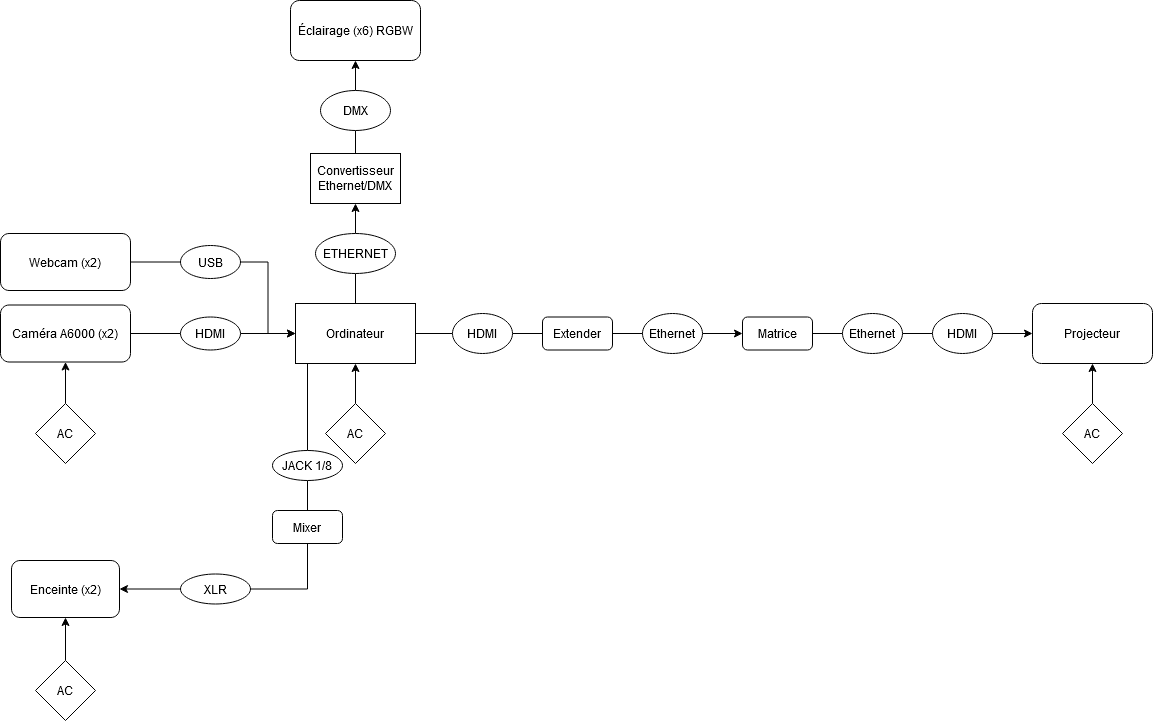

The diagram above was exported from draw.io. Its source (the exported page's mxGraphModel, read from the mxfile embedded in the PNG):
<mxGraphModel dx="595" dy="916" grid="1" gridSize="10" guides="1" tooltips="1" connect="1" arrows="1" fold="1" page="1" pageScale="1" pageWidth="850" pageHeight="1100" math="0" shadow="0">
  <root>
    <mxCell id="0" />
    <mxCell id="1" parent="0" />
    <mxCell id="_r5R7PnRtaTPgbV8OkKT-4" style="edgeStyle=orthogonalEdgeStyle;rounded=0;orthogonalLoop=1;jettySize=auto;html=1;entryX=0;entryY=0.5;entryDx=0;entryDy=0;endArrow=none;endFill=0;" parent="1" source="_r5R7PnRtaTPgbV8OkKT-1" target="_r5R7PnRtaTPgbV8OkKT-2" edge="1">
      <mxGeometry relative="1" as="geometry" />
    </mxCell>
    <mxCell id="_r5R7PnRtaTPgbV8OkKT-13" style="edgeStyle=orthogonalEdgeStyle;rounded=0;orthogonalLoop=1;jettySize=auto;html=1;exitX=0.5;exitY=0;exitDx=0;exitDy=0;entryX=0.5;entryY=1;entryDx=0;entryDy=0;endArrow=none;endFill=0;" parent="1" source="_r5R7PnRtaTPgbV8OkKT-1" target="_r5R7PnRtaTPgbV8OkKT-10" edge="1">
      <mxGeometry relative="1" as="geometry" />
    </mxCell>
    <mxCell id="_r5R7PnRtaTPgbV8OkKT-26" style="edgeStyle=orthogonalEdgeStyle;rounded=0;orthogonalLoop=1;jettySize=auto;html=1;entryX=0.5;entryY=0;entryDx=0;entryDy=0;endArrow=none;endFill=0;startArrow=classic;startFill=1;" parent="1" source="_r5R7PnRtaTPgbV8OkKT-1" target="_r5R7PnRtaTPgbV8OkKT-25" edge="1">
      <mxGeometry relative="1" as="geometry" />
    </mxCell>
    <mxCell id="_r5R7PnRtaTPgbV8OkKT-1" value="Ordinateur" style="rounded=0;whiteSpace=wrap;html=1;" parent="1" vertex="1">
      <mxGeometry x="353" y="403" width="120" height="60" as="geometry" />
    </mxCell>
    <mxCell id="orgFTyf4iXQRWssXnjHC-17" style="edgeStyle=orthogonalEdgeStyle;rounded=0;orthogonalLoop=1;jettySize=auto;html=1;entryX=0;entryY=0.5;entryDx=0;entryDy=0;startArrow=none;startFill=0;endArrow=none;endFill=0;" edge="1" parent="1" source="_r5R7PnRtaTPgbV8OkKT-2" target="orgFTyf4iXQRWssXnjHC-16">
      <mxGeometry relative="1" as="geometry" />
    </mxCell>
    <mxCell id="_r5R7PnRtaTPgbV8OkKT-2" value="HDMI" style="ellipse;whiteSpace=wrap;html=1;" parent="1" vertex="1">
      <mxGeometry x="510" y="413" width="60" height="40" as="geometry" />
    </mxCell>
    <mxCell id="_r5R7PnRtaTPgbV8OkKT-3" value="Projecteur" style="rounded=1;whiteSpace=wrap;html=1;" parent="1" vertex="1">
      <mxGeometry x="1090" y="403" width="120" height="60" as="geometry" />
    </mxCell>
    <mxCell id="_r5R7PnRtaTPgbV8OkKT-7" style="edgeStyle=orthogonalEdgeStyle;rounded=0;orthogonalLoop=1;jettySize=auto;html=1;entryX=0.5;entryY=1;entryDx=0;entryDy=0;endArrow=classic;endFill=1;" parent="1" source="_r5R7PnRtaTPgbV8OkKT-6" target="_r5R7PnRtaTPgbV8OkKT-1" edge="1">
      <mxGeometry relative="1" as="geometry" />
    </mxCell>
    <mxCell id="_r5R7PnRtaTPgbV8OkKT-6" value="AC" style="rhombus;whiteSpace=wrap;html=1;" parent="1" vertex="1">
      <mxGeometry x="383" y="503" width="60" height="60" as="geometry" />
    </mxCell>
    <mxCell id="_r5R7PnRtaTPgbV8OkKT-9" style="edgeStyle=orthogonalEdgeStyle;rounded=0;orthogonalLoop=1;jettySize=auto;html=1;entryX=0.5;entryY=1;entryDx=0;entryDy=0;endArrow=classic;endFill=1;" parent="1" source="_r5R7PnRtaTPgbV8OkKT-8" edge="1">
      <mxGeometry relative="1" as="geometry">
        <mxPoint x="1150" y="463" as="targetPoint" />
      </mxGeometry>
    </mxCell>
    <mxCell id="_r5R7PnRtaTPgbV8OkKT-8" value="AC" style="rhombus;whiteSpace=wrap;html=1;" parent="1" vertex="1">
      <mxGeometry x="1120" y="503" width="60" height="60" as="geometry" />
    </mxCell>
    <mxCell id="_r5R7PnRtaTPgbV8OkKT-14" style="edgeStyle=orthogonalEdgeStyle;rounded=0;orthogonalLoop=1;jettySize=auto;html=1;exitX=0.5;exitY=0;exitDx=0;exitDy=0;entryX=0.5;entryY=1;entryDx=0;entryDy=0;endArrow=classic;endFill=1;" parent="1" source="_r5R7PnRtaTPgbV8OkKT-10" target="_r5R7PnRtaTPgbV8OkKT-12" edge="1">
      <mxGeometry relative="1" as="geometry" />
    </mxCell>
    <mxCell id="_r5R7PnRtaTPgbV8OkKT-10" value="ETHERNET" style="ellipse;whiteSpace=wrap;html=1;" parent="1" vertex="1">
      <mxGeometry x="373" y="333" width="80" height="40" as="geometry" />
    </mxCell>
    <mxCell id="_r5R7PnRtaTPgbV8OkKT-11" value="Éclairage (x6) RGBW" style="rounded=1;whiteSpace=wrap;html=1;" parent="1" vertex="1">
      <mxGeometry x="348" y="100" width="130" height="60" as="geometry" />
    </mxCell>
    <mxCell id="_r5R7PnRtaTPgbV8OkKT-16" style="edgeStyle=orthogonalEdgeStyle;rounded=0;orthogonalLoop=1;jettySize=auto;html=1;exitX=0.5;exitY=0;exitDx=0;exitDy=0;entryX=0.5;entryY=1;entryDx=0;entryDy=0;endArrow=none;endFill=0;" parent="1" source="_r5R7PnRtaTPgbV8OkKT-12" target="_r5R7PnRtaTPgbV8OkKT-15" edge="1">
      <mxGeometry relative="1" as="geometry" />
    </mxCell>
    <mxCell id="_r5R7PnRtaTPgbV8OkKT-12" value="&lt;div&gt;Convertisseur&lt;/div&gt;&lt;div&gt;Ethernet/DMX&lt;br&gt;&lt;/div&gt;" style="rounded=0;whiteSpace=wrap;html=1;" parent="1" vertex="1">
      <mxGeometry x="368" y="253" width="90" height="50" as="geometry" />
    </mxCell>
    <mxCell id="_r5R7PnRtaTPgbV8OkKT-17" style="edgeStyle=orthogonalEdgeStyle;rounded=0;orthogonalLoop=1;jettySize=auto;html=1;exitX=0.5;exitY=0;exitDx=0;exitDy=0;entryX=0.5;entryY=1;entryDx=0;entryDy=0;endArrow=classic;endFill=1;" parent="1" source="_r5R7PnRtaTPgbV8OkKT-15" target="_r5R7PnRtaTPgbV8OkKT-11" edge="1">
      <mxGeometry relative="1" as="geometry" />
    </mxCell>
    <mxCell id="_r5R7PnRtaTPgbV8OkKT-15" value="DMX" style="ellipse;whiteSpace=wrap;html=1;" parent="1" vertex="1">
      <mxGeometry x="378" y="190" width="70" height="40" as="geometry" />
    </mxCell>
    <mxCell id="_r5R7PnRtaTPgbV8OkKT-18" value="Caméra A6000 (x2)" style="rounded=1;whiteSpace=wrap;html=1;" parent="1" vertex="1">
      <mxGeometry x="58" y="404.5" width="130" height="57" as="geometry" />
    </mxCell>
    <mxCell id="_r5R7PnRtaTPgbV8OkKT-22" style="edgeStyle=orthogonalEdgeStyle;rounded=0;orthogonalLoop=1;jettySize=auto;html=1;exitX=0.5;exitY=0;exitDx=0;exitDy=0;entryX=0.5;entryY=1;entryDx=0;entryDy=0;endArrow=classic;endFill=1;" parent="1" source="_r5R7PnRtaTPgbV8OkKT-20" target="_r5R7PnRtaTPgbV8OkKT-18" edge="1">
      <mxGeometry relative="1" as="geometry" />
    </mxCell>
    <mxCell id="_r5R7PnRtaTPgbV8OkKT-20" value="AC" style="rhombus;whiteSpace=wrap;html=1;" parent="1" vertex="1">
      <mxGeometry x="93" y="503" width="60" height="60" as="geometry" />
    </mxCell>
    <mxCell id="_r5R7PnRtaTPgbV8OkKT-27" style="edgeStyle=orthogonalEdgeStyle;rounded=0;orthogonalLoop=1;jettySize=auto;html=1;exitX=0.5;exitY=1;exitDx=0;exitDy=0;entryX=1;entryY=0.5;entryDx=0;entryDy=0;endArrow=none;endFill=0;" parent="1" source="_r5R7PnRtaTPgbV8OkKT-25" target="_r5R7PnRtaTPgbV8OkKT-18" edge="1">
      <mxGeometry relative="1" as="geometry" />
    </mxCell>
    <mxCell id="_r5R7PnRtaTPgbV8OkKT-25" value="HDMI" style="ellipse;whiteSpace=wrap;html=1;direction=south;" parent="1" vertex="1">
      <mxGeometry x="238" y="416.5" width="60" height="33" as="geometry" />
    </mxCell>
    <mxCell id="orgFTyf4iXQRWssXnjHC-2" style="edgeStyle=orthogonalEdgeStyle;rounded=0;orthogonalLoop=1;jettySize=auto;html=1;endArrow=none;endFill=0;" edge="1" parent="1" source="_r5R7PnRtaTPgbV8OkKT-28" target="orgFTyf4iXQRWssXnjHC-1">
      <mxGeometry relative="1" as="geometry" />
    </mxCell>
    <mxCell id="_r5R7PnRtaTPgbV8OkKT-28" value="Webcam (x2)" style="rounded=1;whiteSpace=wrap;html=1;" parent="1" vertex="1">
      <mxGeometry x="58" y="333" width="130" height="57" as="geometry" />
    </mxCell>
    <mxCell id="_r5R7PnRtaTPgbV8OkKT-33" style="edgeStyle=orthogonalEdgeStyle;rounded=0;orthogonalLoop=1;jettySize=auto;html=1;entryX=0;entryY=1;entryDx=0;entryDy=0;startArrow=none;startFill=0;endArrow=none;endFill=0;" parent="1" source="_r5R7PnRtaTPgbV8OkKT-34" target="_r5R7PnRtaTPgbV8OkKT-1" edge="1">
      <mxGeometry relative="1" as="geometry">
        <Array as="points">
          <mxPoint x="365" y="463" />
        </Array>
      </mxGeometry>
    </mxCell>
    <mxCell id="_r5R7PnRtaTPgbV8OkKT-32" value="Enceinte (x2)" style="rounded=1;whiteSpace=wrap;html=1;" parent="1" vertex="1">
      <mxGeometry x="69" y="660" width="108" height="57" as="geometry" />
    </mxCell>
    <mxCell id="_r5R7PnRtaTPgbV8OkKT-39" style="edgeStyle=orthogonalEdgeStyle;rounded=0;orthogonalLoop=1;jettySize=auto;html=1;exitX=0.5;exitY=0;exitDx=0;exitDy=0;entryX=0.5;entryY=1;entryDx=0;entryDy=0;startArrow=none;startFill=0;endArrow=classic;endFill=1;" parent="1" source="_r5R7PnRtaTPgbV8OkKT-38" target="_r5R7PnRtaTPgbV8OkKT-32" edge="1">
      <mxGeometry relative="1" as="geometry" />
    </mxCell>
    <mxCell id="_r5R7PnRtaTPgbV8OkKT-38" value="AC" style="rhombus;whiteSpace=wrap;html=1;" parent="1" vertex="1">
      <mxGeometry x="93" y="760" width="60" height="60" as="geometry" />
    </mxCell>
    <mxCell id="orgFTyf4iXQRWssXnjHC-3" style="edgeStyle=orthogonalEdgeStyle;rounded=0;orthogonalLoop=1;jettySize=auto;html=1;entryX=0;entryY=0.5;entryDx=0;entryDy=0;" edge="1" parent="1" source="orgFTyf4iXQRWssXnjHC-1" target="_r5R7PnRtaTPgbV8OkKT-1">
      <mxGeometry relative="1" as="geometry" />
    </mxCell>
    <mxCell id="orgFTyf4iXQRWssXnjHC-1" value="USB" style="ellipse;whiteSpace=wrap;html=1;direction=south;" vertex="1" parent="1">
      <mxGeometry x="238" y="345" width="60" height="33" as="geometry" />
    </mxCell>
    <mxCell id="orgFTyf4iXQRWssXnjHC-11" style="edgeStyle=orthogonalEdgeStyle;rounded=0;orthogonalLoop=1;jettySize=auto;html=1;entryX=1;entryY=0.5;entryDx=0;entryDy=0;endArrow=classic;endFill=1;startArrow=none;startFill=0;" edge="1" parent="1" source="orgFTyf4iXQRWssXnjHC-12" target="_r5R7PnRtaTPgbV8OkKT-32">
      <mxGeometry relative="1" as="geometry">
        <Array as="points" />
      </mxGeometry>
    </mxCell>
    <mxCell id="orgFTyf4iXQRWssXnjHC-4" value="Mixer" style="rounded=1;whiteSpace=wrap;html=1;" vertex="1" parent="1">
      <mxGeometry x="330" y="610" width="70" height="33" as="geometry" />
    </mxCell>
    <mxCell id="orgFTyf4iXQRWssXnjHC-10" style="edgeStyle=orthogonalEdgeStyle;rounded=0;orthogonalLoop=1;jettySize=auto;html=1;exitX=0.5;exitY=1;exitDx=0;exitDy=0;entryX=0.5;entryY=0;entryDx=0;entryDy=0;endArrow=none;endFill=0;" edge="1" parent="1" source="_r5R7PnRtaTPgbV8OkKT-34" target="orgFTyf4iXQRWssXnjHC-4">
      <mxGeometry relative="1" as="geometry" />
    </mxCell>
    <mxCell id="_r5R7PnRtaTPgbV8OkKT-34" value="JACK 1/8" style="ellipse;whiteSpace=wrap;html=1;" parent="1" vertex="1">
      <mxGeometry x="330" y="550" width="70" height="30" as="geometry" />
    </mxCell>
    <mxCell id="orgFTyf4iXQRWssXnjHC-14" style="edgeStyle=orthogonalEdgeStyle;rounded=0;orthogonalLoop=1;jettySize=auto;html=1;entryX=0.5;entryY=1;entryDx=0;entryDy=0;startArrow=none;startFill=0;endArrow=none;endFill=0;" edge="1" parent="1" source="orgFTyf4iXQRWssXnjHC-12" target="orgFTyf4iXQRWssXnjHC-4">
      <mxGeometry relative="1" as="geometry" />
    </mxCell>
    <mxCell id="orgFTyf4iXQRWssXnjHC-12" value="XLR" style="ellipse;whiteSpace=wrap;html=1;" vertex="1" parent="1">
      <mxGeometry x="238" y="673.5" width="70" height="30" as="geometry" />
    </mxCell>
    <mxCell id="orgFTyf4iXQRWssXnjHC-20" style="edgeStyle=orthogonalEdgeStyle;rounded=0;orthogonalLoop=1;jettySize=auto;html=1;startArrow=none;startFill=0;endArrow=classic;endFill=1;" edge="1" parent="1" source="orgFTyf4iXQRWssXnjHC-15" target="orgFTyf4iXQRWssXnjHC-19">
      <mxGeometry relative="1" as="geometry" />
    </mxCell>
    <mxCell id="orgFTyf4iXQRWssXnjHC-15" value="Ethernet" style="ellipse;whiteSpace=wrap;html=1;" vertex="1" parent="1">
      <mxGeometry x="700" y="413" width="60" height="40" as="geometry" />
    </mxCell>
    <mxCell id="orgFTyf4iXQRWssXnjHC-18" style="edgeStyle=orthogonalEdgeStyle;rounded=0;orthogonalLoop=1;jettySize=auto;html=1;startArrow=none;startFill=0;endArrow=none;endFill=0;" edge="1" parent="1" source="orgFTyf4iXQRWssXnjHC-16" target="orgFTyf4iXQRWssXnjHC-15">
      <mxGeometry relative="1" as="geometry" />
    </mxCell>
    <mxCell id="orgFTyf4iXQRWssXnjHC-16" value="Extender" style="rounded=1;whiteSpace=wrap;html=1;" vertex="1" parent="1">
      <mxGeometry x="600" y="416.5" width="70" height="33" as="geometry" />
    </mxCell>
    <mxCell id="orgFTyf4iXQRWssXnjHC-22" style="edgeStyle=orthogonalEdgeStyle;rounded=0;orthogonalLoop=1;jettySize=auto;html=1;startArrow=none;startFill=0;endArrow=none;endFill=0;" edge="1" parent="1" source="orgFTyf4iXQRWssXnjHC-19" target="orgFTyf4iXQRWssXnjHC-21">
      <mxGeometry relative="1" as="geometry" />
    </mxCell>
    <mxCell id="orgFTyf4iXQRWssXnjHC-19" value="Matrice" style="rounded=1;whiteSpace=wrap;html=1;" vertex="1" parent="1">
      <mxGeometry x="800" y="416.5" width="70" height="33" as="geometry" />
    </mxCell>
    <mxCell id="orgFTyf4iXQRWssXnjHC-24" style="edgeStyle=orthogonalEdgeStyle;rounded=0;orthogonalLoop=1;jettySize=auto;html=1;startArrow=none;startFill=0;endArrow=none;endFill=0;" edge="1" parent="1" source="orgFTyf4iXQRWssXnjHC-21" target="orgFTyf4iXQRWssXnjHC-23">
      <mxGeometry relative="1" as="geometry" />
    </mxCell>
    <mxCell id="orgFTyf4iXQRWssXnjHC-21" value="Ethernet" style="ellipse;whiteSpace=wrap;html=1;" vertex="1" parent="1">
      <mxGeometry x="900" y="413" width="60" height="40" as="geometry" />
    </mxCell>
    <mxCell id="orgFTyf4iXQRWssXnjHC-25" style="edgeStyle=orthogonalEdgeStyle;rounded=0;orthogonalLoop=1;jettySize=auto;html=1;entryX=0;entryY=0.5;entryDx=0;entryDy=0;startArrow=none;startFill=0;endArrow=classic;endFill=1;" edge="1" parent="1" source="orgFTyf4iXQRWssXnjHC-23" target="_r5R7PnRtaTPgbV8OkKT-3">
      <mxGeometry relative="1" as="geometry" />
    </mxCell>
    <mxCell id="orgFTyf4iXQRWssXnjHC-23" value="HDMI" style="ellipse;whiteSpace=wrap;html=1;" vertex="1" parent="1">
      <mxGeometry x="990" y="413" width="60" height="40" as="geometry" />
    </mxCell>
  </root>
</mxGraphModel>